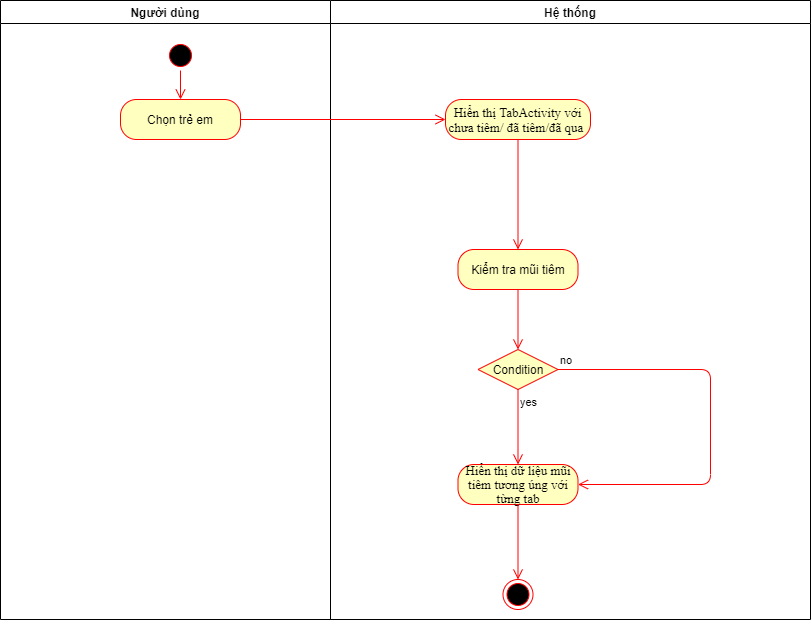

The diagram above was exported from draw.io. Its source (the exported page's mxGraphModel, read from the mxfile embedded in the PNG):
<mxGraphModel dx="1422" dy="737" grid="1" gridSize="10" guides="1" tooltips="1" connect="1" arrows="1" fold="1" page="1" pageScale="1" pageWidth="827" pageHeight="1169" math="0" shadow="0">
  <root>
    <mxCell id="sBQ2obYecRfrmrUGNQZW-0" />
    <mxCell id="sBQ2obYecRfrmrUGNQZW-1" parent="sBQ2obYecRfrmrUGNQZW-0" />
    <mxCell id="sBQ2obYecRfrmrUGNQZW-2" value="Người dùng" style="swimlane;whiteSpace=wrap;startSize=23;" vertex="1" parent="sBQ2obYecRfrmrUGNQZW-1">
      <mxGeometry x="230" y="101" width="330" height="619" as="geometry" />
    </mxCell>
    <mxCell id="sBQ2obYecRfrmrUGNQZW-3" value="" style="ellipse;shape=startState;fillColor=#000000;strokeColor=#ff0000;" vertex="1" parent="sBQ2obYecRfrmrUGNQZW-2">
      <mxGeometry x="165" y="40" width="30" height="30" as="geometry" />
    </mxCell>
    <mxCell id="sBQ2obYecRfrmrUGNQZW-4" value="" style="edgeStyle=elbowEdgeStyle;elbow=horizontal;verticalAlign=bottom;endArrow=open;endSize=8;strokeColor=#FF0000;endFill=1;rounded=0;entryX=0.5;entryY=0;entryDx=0;entryDy=0;" edge="1" parent="sBQ2obYecRfrmrUGNQZW-2" source="sBQ2obYecRfrmrUGNQZW-3" target="sBQ2obYecRfrmrUGNQZW-5">
      <mxGeometry x="100" y="40" as="geometry">
        <mxPoint x="115.5" y="110" as="targetPoint" />
      </mxGeometry>
    </mxCell>
    <mxCell id="sBQ2obYecRfrmrUGNQZW-5" value="Chọn trẻ em" style="rounded=1;whiteSpace=wrap;html=1;arcSize=40;fontColor=#000000;fillColor=#ffffc0;strokeColor=#ff0000;" vertex="1" parent="sBQ2obYecRfrmrUGNQZW-2">
      <mxGeometry x="120" y="99" width="120" height="40" as="geometry" />
    </mxCell>
    <mxCell id="sBQ2obYecRfrmrUGNQZW-10" value="Hệ thống" style="swimlane;" vertex="1" parent="sBQ2obYecRfrmrUGNQZW-1">
      <mxGeometry x="560" y="101" width="480" height="619" as="geometry" />
    </mxCell>
    <mxCell id="sBQ2obYecRfrmrUGNQZW-11" value="&lt;font style=&quot;font-size: 13px&quot;&gt;&lt;span lang=&quot;VI&quot; style=&quot;line-height: 107%&quot;&gt;&lt;font face=&quot;Times New Roman&quot; style=&quot;font-size: 13px&quot;&gt;Hiển thị&amp;nbsp;&lt;/font&gt;&lt;/span&gt;&lt;span style=&quot;line-height: 107% ; font-family: &amp;#34;times new roman&amp;#34; , serif&quot;&gt;TabActivity với chưa tiêm/ đã tiêm/đã qua&amp;nbsp;&lt;/span&gt;&lt;/font&gt;" style="rounded=1;whiteSpace=wrap;html=1;arcSize=40;fontColor=#000000;fillColor=#ffffc0;strokeColor=#ff0000;" vertex="1" parent="sBQ2obYecRfrmrUGNQZW-10">
      <mxGeometry x="115" y="99" width="145" height="40" as="geometry" />
    </mxCell>
    <mxCell id="sBQ2obYecRfrmrUGNQZW-13" value="" style="ellipse;html=1;shape=endState;fillColor=#000000;strokeColor=#ff0000;" vertex="1" parent="sBQ2obYecRfrmrUGNQZW-10">
      <mxGeometry x="172.5" y="579" width="30" height="30" as="geometry" />
    </mxCell>
    <mxCell id="sBQ2obYecRfrmrUGNQZW-14" value="Kiểm tra mũi tiêm" style="rounded=1;whiteSpace=wrap;html=1;arcSize=40;fontColor=#000000;fillColor=#ffffc0;strokeColor=#ff0000;" vertex="1" parent="sBQ2obYecRfrmrUGNQZW-10">
      <mxGeometry x="127.5" y="249" width="120" height="40" as="geometry" />
    </mxCell>
    <mxCell id="sBQ2obYecRfrmrUGNQZW-15" value="" style="edgeStyle=orthogonalEdgeStyle;html=1;verticalAlign=bottom;endArrow=open;endSize=8;strokeColor=#ff0000;exitX=0.5;exitY=1;exitDx=0;exitDy=0;entryX=0.5;entryY=0;entryDx=0;entryDy=0;" edge="1" parent="sBQ2obYecRfrmrUGNQZW-10" source="sBQ2obYecRfrmrUGNQZW-14" target="sBQ2obYecRfrmrUGNQZW-16">
      <mxGeometry relative="1" as="geometry">
        <mxPoint x="180" y="629" as="targetPoint" />
        <mxPoint x="30" y="509" as="sourcePoint" />
      </mxGeometry>
    </mxCell>
    <mxCell id="sBQ2obYecRfrmrUGNQZW-16" value="Condition" style="rhombus;whiteSpace=wrap;html=1;fillColor=#ffffc0;strokeColor=#ff0000;" vertex="1" parent="sBQ2obYecRfrmrUGNQZW-10">
      <mxGeometry x="147.5" y="349" width="80" height="40" as="geometry" />
    </mxCell>
    <mxCell id="sBQ2obYecRfrmrUGNQZW-17" value="yes" style="edgeStyle=orthogonalEdgeStyle;html=1;align=left;verticalAlign=top;endArrow=open;endSize=8;strokeColor=#ff0000;entryX=0.5;entryY=0;entryDx=0;entryDy=0;" edge="1" parent="sBQ2obYecRfrmrUGNQZW-10" source="sBQ2obYecRfrmrUGNQZW-16" target="sBQ2obYecRfrmrUGNQZW-18">
      <mxGeometry x="-1" relative="1" as="geometry">
        <mxPoint x="180" y="759" as="targetPoint" />
      </mxGeometry>
    </mxCell>
    <mxCell id="sBQ2obYecRfrmrUGNQZW-18" value="&lt;span style=&quot;line-height: 107% ; font-family: &amp;#34;times new roman&amp;#34; , serif&quot;&gt;&lt;font style=&quot;font-size: 13px&quot;&gt;Hiển thị dữ liệu mũi tiêm tương úng với từng tab&lt;/font&gt;&lt;/span&gt;" style="rounded=1;whiteSpace=wrap;html=1;arcSize=40;fontColor=#000000;fillColor=#ffffc0;strokeColor=#ff0000;" vertex="1" parent="sBQ2obYecRfrmrUGNQZW-10">
      <mxGeometry x="127.5" y="464" width="120" height="40" as="geometry" />
    </mxCell>
    <mxCell id="sBQ2obYecRfrmrUGNQZW-19" value="" style="edgeStyle=orthogonalEdgeStyle;html=1;verticalAlign=bottom;endArrow=open;endSize=8;strokeColor=#ff0000;entryX=0.5;entryY=0;entryDx=0;entryDy=0;" edge="1" parent="sBQ2obYecRfrmrUGNQZW-10" source="sBQ2obYecRfrmrUGNQZW-18" target="sBQ2obYecRfrmrUGNQZW-13">
      <mxGeometry relative="1" as="geometry">
        <mxPoint x="110" y="759" as="targetPoint" />
      </mxGeometry>
    </mxCell>
    <mxCell id="sBQ2obYecRfrmrUGNQZW-21" value="no" style="edgeStyle=orthogonalEdgeStyle;html=1;align=left;verticalAlign=bottom;endArrow=open;endSize=8;strokeColor=#ff0000;" edge="1" parent="sBQ2obYecRfrmrUGNQZW-10" source="sBQ2obYecRfrmrUGNQZW-16" target="sBQ2obYecRfrmrUGNQZW-18">
      <mxGeometry x="-1" relative="1" as="geometry">
        <mxPoint x="380" y="719" as="targetPoint" />
        <Array as="points">
          <mxPoint x="380" y="369" />
          <mxPoint x="380" y="484" />
        </Array>
      </mxGeometry>
    </mxCell>
    <mxCell id="sBQ2obYecRfrmrUGNQZW-29" value="" style="edgeStyle=orthogonalEdgeStyle;html=1;verticalAlign=bottom;endArrow=open;endSize=8;strokeColor=#ff0000;exitX=0.5;exitY=1;exitDx=0;exitDy=0;" edge="1" parent="sBQ2obYecRfrmrUGNQZW-10" source="sBQ2obYecRfrmrUGNQZW-11" target="sBQ2obYecRfrmrUGNQZW-14">
      <mxGeometry relative="1" as="geometry">
        <mxPoint x="125" y="129" as="targetPoint" />
        <mxPoint x="-80" y="129" as="sourcePoint" />
      </mxGeometry>
    </mxCell>
    <mxCell id="sBQ2obYecRfrmrUGNQZW-23" value="" style="edgeStyle=orthogonalEdgeStyle;html=1;verticalAlign=bottom;endArrow=open;endSize=8;strokeColor=#ff0000;entryX=0;entryY=0.5;entryDx=0;entryDy=0;" edge="1" parent="sBQ2obYecRfrmrUGNQZW-1" source="sBQ2obYecRfrmrUGNQZW-5" target="sBQ2obYecRfrmrUGNQZW-11">
      <mxGeometry relative="1" as="geometry">
        <mxPoint x="405.5" y="313" as="targetPoint" />
      </mxGeometry>
    </mxCell>
  </root>
</mxGraphModel>